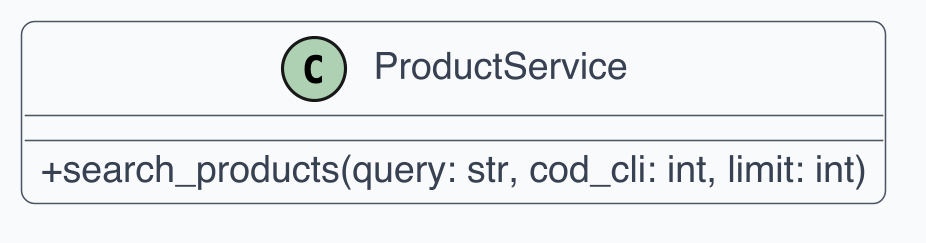

The diagram above was rendered by PlantUML. Its source (embedded in the PNG):
@startuml
skinparam dpi 300
skinparam shadowing false
skinparam backgroundColor White
skinparam defaultFontName Helvetica
skinparam defaultFontSize 12
skinparam ArrowColor #4B5563
skinparam ArrowThickness 1
skinparam roundcorner 8
skinparam class {
  BackgroundColor #F9FAFB
  BorderColor #4B5563
  FontColor #111827
  AttributeFontColor #374151
  StereotypeFontColor #6B7280
}
skinparam classAttributeIconSize 0

class "ProductService" as C1 {
  + search_products(query: str, cod_cli: int, limit: int)
}
@enduml